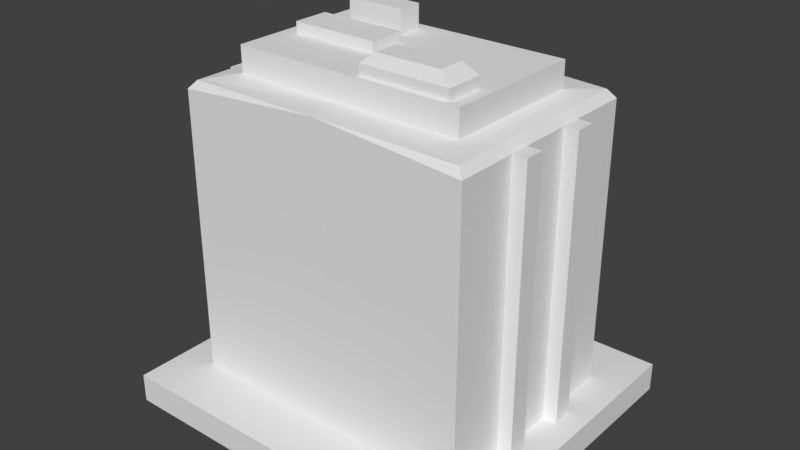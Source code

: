# Source: basic1.blend  (saved by Blender 2.79.0; exported with 4.5.12 LTS)
import bpy
from mathutils import Matrix  # noqa: F401  (used for matrix-valued properties, if any)

bpy.ops.wm.read_factory_settings(use_empty=True)
scene = bpy.context.scene
scene.name = 'Scene'

# ---- collections
col_collection_1 = bpy.data.collections.new('Collection 1'); scene.collection.children.link(col_collection_1)

# ---- world
world_world = bpy.data.worlds.new('World'); scene.world = world_world
world_world.color = (0.05088, 0.05088, 0.05088)
world_world.use_sun_shadow = False
world_world.sun_shadow_jitter_overblur = 0.0
world_world.cycles.sampling_method = 'MANUAL'

# ---- meshes
me_plane_001 = bpy.data.meshes.new('Plane.001')
me_plane_001.from_pydata([(-1.577, -1.424, -0.004336), (-1.577, 1.41, -0.004336), (-1.577, 1.41, 0.2435), (-1.577, -1.424, 0.2435), (-1.268, 0.9231, 0.2435), (-1.268, -0.937, 0.2435), (-1.206, 0.8777, 2.75), (-1.206, -0.8916, 2.75), (-1.004, 0.6113, 2.779), (-1.004, -0.6252, 2.779), (-1.004, -0.6252, 2.998), (-1.004, 0.6113, 2.998), (-1.577, 0.4654, -0.004336), (-1.577, -0.4793, -0.004336), (-1.004, 0.1991, 2.779), (-1.004, -0.213, 2.779), (-1.004, 0.1991, 2.998), (-1.004, -0.213, 2.998), (-1.268, -0.937, 2.681), (-1.268, 0.9231, 2.681), (-1.268, 0.2174, 0.2435), (-1.268, 0.3888, 0.2435), (-1.268, -0.4027, 0.2435), (-1.268, -0.2313, 0.2435), (-1.268, 0.3888, 2.681), (-1.268, 0.2174, 2.681), (-1.268, -0.2313, 2.681), (-1.268, -0.4027, 2.681), (-1.388, 0.2174, 0.2435), (-1.388, 0.3888, 0.2435), (-1.388, -0.4027, 0.2435), (-1.388, -0.2313, 0.2435), (-1.388, 0.3888, 2.681), (-1.388, 0.2174, 2.681), (-1.388, -0.2313, 2.681), (-1.388, -0.4027, 2.681), (1.577, -1.424, -0.004336), (1.577, 1.41, -0.004336), (1.577, 1.41, 0.2435), (1.577, -1.424, 0.2435), (1.268, 0.9231, 0.2435), (1.268, -0.937, 0.2435), (1.206, 0.8777, 2.75), (1.206, -0.8916, 2.75), (1.004, 0.6113, 2.779), (1.004, -0.6252, 2.779), (1.004, -0.6252, 2.998), (1.004, 0.6113, 2.998), (1.577, 0.4654, -0.004336), (1.577, -0.4793, -0.004336), (0.0, 1.41, -0.004336), (0.0, -1.424, -0.004336), (1.004, 0.1991, 2.779), (1.004, -0.213, 2.779), (1.004, 0.1991, 2.998), (1.004, -0.213, 2.998), (1.268, -0.937, 2.681), (1.268, 0.9231, 2.681), (1.268, 0.2174, 0.2435), (1.268, 0.3888, 0.2435), (0.0, 1.41, 0.2435), (1.268, -0.4027, 0.2435), (1.268, -0.2313, 0.2435), (0.0, -1.424, 0.2435), (1.268, 0.3888, 2.681), (1.268, 0.2174, 2.681), (1.268, -0.2313, 2.681), (1.268, -0.4027, 2.681), (0.0, -0.937, 0.2435), (0.0, 0.9231, 0.2435), (0.0, -0.937, 2.779), (0.0, 0.9231, 2.779), (0.0, -0.6252, 2.779), (0.0, 0.6113, 2.779), (0.0, -0.6252, 2.998), (0.0, 0.6113, 2.998), (0.0, 0.1991, 2.998), (0.0, -0.213, 2.998), (0.0, -0.4793, -0.004336), (0.0, 0.4654, -0.004336), (0.0, 0.9231, 2.681), (0.0, -0.937, 2.681), (1.388, 0.2174, 0.2435), (1.388, 0.3888, 0.2435), (1.388, -0.4027, 0.2435), (1.388, -0.2313, 0.2435), (1.388, 0.3888, 2.681), (1.388, 0.2174, 2.681), (1.388, -0.2313, 2.681), (1.388, -0.4027, 2.681), (-0.8834, 0.1496, 2.998), (-0.8834, -0.1635, 2.998), (-0.1206, 0.1496, 2.998), (-0.1206, -0.1635, 2.998), (-0.8834, 0.1496, 3.089), (-0.8834, -0.1635, 3.089), (-0.1206, 0.1496, 3.089), (-0.1206, -0.1635, 3.089), (-0.2455, 0.5105, 2.998), (-0.7585, 0.5105, 2.998), (-0.7585, 0.2999, 2.998), (-0.2455, 0.2999, 2.998), (-0.2455, 0.5105, 3.198), (-0.7585, 0.5105, 3.198), (-0.7585, 0.2999, 3.198), (-0.2455, 0.2999, 3.198), (0.1144, -0.5782, 2.998), (0.1144, -0.26, 2.998), (0.8896, -0.26, 2.998), (0.8896, -0.5782, 2.998), (0.1144, -0.5782, 3.087), (0.1144, -0.26, 3.087), (0.8896, -0.26, 3.087), (0.8896, -0.5782, 3.087), (0.2266, -0.5322, 3.177), (0.2266, -0.3061, 3.177), (0.7774, -0.3061, 3.177), (0.7774, -0.5322, 3.177)], [], [(60, 2, 4, 69), (0, 3, 2, 1), (50, 1, 2, 60), (80, 19, 6, 71), (71, 6, 8, 73), (73, 8, 11, 75), (15, 9, 10, 17), (8, 14, 16, 11), (14, 15, 17, 16), (20, 23, 26, 25), (22, 5, 18, 27), (5, 68, 81, 18), (4, 2, 3, 5, 22, 23, 20, 21), (76, 16, 90, 92), (0, 13, 78, 51), (69, 4, 19, 80), (16, 76, 101, 100), (13, 12, 79, 78), (22, 27, 35, 30), (4, 21, 24, 19), (9, 15, 14, 8, 6, 7), (18, 7, 6, 19, 24, 25, 26, 27), (17, 10, 74, 77), (7, 70, 72, 9), (9, 72, 74, 10), (3, 63, 68, 5), (18, 81, 70, 7), (0, 51, 63, 3), (12, 1, 50, 79), (28, 33, 32, 29), (30, 35, 34, 31), (20, 25, 33, 28), (25, 24, 32, 33), (26, 23, 31, 34), (24, 21, 29, 32), (27, 26, 34, 35), (60, 69, 40, 38), (36, 37, 38, 39), (50, 60, 38, 37), (80, 71, 42, 57), (71, 73, 44, 42), (73, 75, 47, 44), (53, 55, 46, 45), (44, 47, 54, 52), (52, 54, 55, 53), (58, 65, 66, 62), (61, 67, 56, 41), (41, 56, 81, 68), (40, 59, 58, 62, 61, 41, 39, 38), (54, 76, 77, 55), (36, 51, 78, 49), (69, 80, 57, 40), (47, 75, 76, 54), (49, 78, 79, 48), (61, 84, 89, 67), (40, 57, 64, 59), (45, 43, 42, 44, 52, 53), (56, 67, 66, 65, 64, 57, 42, 43), (46, 55, 108, 109), (43, 45, 72, 70), (45, 46, 74, 72), (39, 41, 68, 63), (56, 43, 70, 81), (36, 39, 63, 51), (48, 79, 50, 37), (82, 83, 86, 87), (84, 85, 88, 89), (58, 82, 87, 65), (65, 87, 86, 64), (66, 88, 85, 62), (64, 86, 83, 59), (67, 89, 88, 66), (92, 90, 94, 96), (77, 76, 92, 93), (17, 77, 93, 91), (16, 17, 91, 90), (94, 95, 97, 96), (91, 93, 97, 95), (90, 91, 95, 94), (93, 92, 96, 97), (101, 98, 102, 105), (11, 16, 100, 99), (75, 11, 99, 98), (76, 75, 98, 101), (103, 104, 105, 102), (99, 100, 104, 103), (100, 101, 105, 104), (98, 99, 103, 102), (106, 109, 113, 110), (55, 77, 107, 108), (74, 46, 109, 106), (77, 74, 106, 107), (112, 111, 115, 116), (107, 106, 110, 111), (108, 107, 111, 112), (109, 108, 112, 113), (116, 115, 114, 117), (113, 112, 116, 117), (110, 113, 117, 114), (111, 110, 114, 115)])
me_plane_001.use_remesh_preserve_volume = False
me_plane_001.use_remesh_preserve_attributes = False
me_plane_001.use_mirror_vertex_groups = False
me_plane_001.update()

# ---- objects
ob_plane_001 = bpy.data.objects.new('Plane.001', me_plane_001)

# ---- transforms, parenting, visibility, modifiers, constraints
ob_plane_001.location = (0.0, 0.0, 0.0)
ob_plane_001.lineart.crease_threshold = 0.0

# ---- collection membership
col_collection_1.objects.link(ob_plane_001)

# ---- scene / render settings (as saved in the file)
scene.frame_start = 1; scene.frame_end = 250; scene.frame_set(1)
scene.render.engine = 'CYCLES'
scene.render.resolution_percentage = 50
scene.render.dither_intensity = 0.0
scene.cycles.use_denoising = False
scene.cycles.samples = 128
scene.cycles.sampling_pattern = 'TABULATED_SOBOL'
scene.cycles.use_adaptive_sampling = False
scene.cycles.use_light_tree = False
scene.cycles.blur_glossy = 0.0
scene.cycles.sample_clamp_indirect = 0.0
scene.view_settings.view_transform = 'Standard'
bpy.context.view_layer.update()

# ---- added for rendering (the .blend has no active camera and no usable light): camera, sun
cam_auto = bpy.data.cameras.new('AutoCamera')
cam_auto.lens = 50.0
cam_auto.sensor_width = 36.0
cam_auto.clip_end = 1000.0
ob_auto_camera = bpy.data.objects.new('AutoCamera', cam_auto)
scene.collection.objects.link(ob_auto_camera)
ob_auto_camera.location = (4.9162, -5.90639, 5.5297)
ob_auto_camera.rotation_euler = (1.09748, -7.21219e-08, 0.694738)
scene.camera = ob_auto_camera
light_auto_sun = bpy.data.lights.new('AutoSun', 'SUN')
light_auto_sun.energy = 3.0
light_auto_sun.angle = 0.0523599
ob_auto_sun = bpy.data.objects.new('AutoSun', light_auto_sun)
scene.collection.objects.link(ob_auto_sun)
ob_auto_sun.rotation_euler = (0.872665, 0.174533, 0.523599)
bpy.context.view_layer.update()
